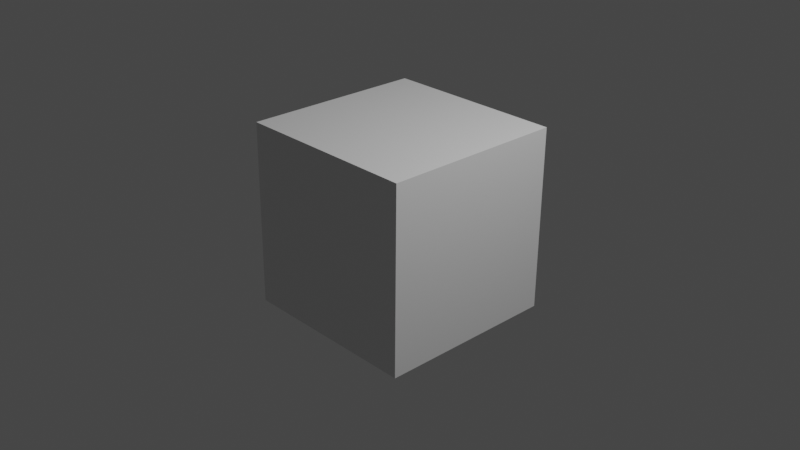 # Source: RollingCube.blend  (saved by Blender 2.91.10; exported with 4.5.12 LTS)
import bpy
from mathutils import Matrix  # noqa: F401  (used for matrix-valued properties, if any)

bpy.ops.wm.read_factory_settings(use_empty=True)
scene = bpy.context.scene
scene.name = 'Scene'

# ---- collections
col_collection = bpy.data.collections.new('Collection'); scene.collection.children.link(col_collection)

# ---- materials (node trees are filled in below, after node groups)
mat_material = bpy.data.materials.new('Material')
mat_material.alpha_threshold = 0.0
mat_material.use_transparent_shadow = False
mat_material.line_color = (0.0, 0.0, 0.0, 1.0)

# ---- material node trees
mat_material.use_nodes = True; mat_material.node_tree.nodes.clear()
_N = mat_material.node_tree.nodes; _L = mat_material.node_tree.links
n0 = _N.new('ShaderNodeOutputMaterial'); n0.name = 'Material Output'; n0.location = (300, 300)
n1 = _N.new('ShaderNodeBsdfPrincipled'); n1.name = 'Principled BSDF'; n1.location = (10, 300)
n1.distribution = 'GGX'
n1.subsurface_method = 'BURLEY'
n1.inputs[2].default_value = 0.4
n1.inputs[3].default_value = 1.45
n1.inputs[27].default_value = (0.0, 0.0, 0.0, 1.0)
n1.inputs[28].default_value = 1.0
_L.new(n1.outputs[0], n0.inputs[0])
n0.is_active_output = True

# ---- world
world_world = bpy.data.worlds.new('World'); scene.world = world_world
world_world.use_nodes = True; world_world.node_tree.nodes.clear()
_N = world_world.node_tree.nodes; _L = world_world.node_tree.links
n0 = _N.new('ShaderNodeOutputWorld'); n0.name = 'World Output'; n0.location = (300, 300)
n1 = _N.new('ShaderNodeBackground'); n1.name = 'Background'; n1.location = (10, 300)
n1.inputs[0].default_value = (0.05088, 0.05088, 0.05088, 1.0)
_L.new(n1.outputs[0], n0.inputs[0])
n0.is_active_output = True
world_world.color = (0.05088, 0.05088, 0.05088)
world_world.use_sun_shadow = False
world_world.sun_shadow_jitter_overblur = 0.0

# ---- cameras
cam_camera = bpy.data.cameras.new('Camera')
cam_camera.clip_end = 100.0
cam_camera.ortho_scale = 7.314

# ---- lights
light_light = bpy.data.lights.new('Light', 'POINT')
light_light.transmission_factor = 0.0
light_light.energy = 1000.0
light_light.shadow_soft_size = 0.1
light_light.shadow_maximum_resolution = 0.006
light_light.use_absolute_resolution = True

# ---- meshes
me_cube = bpy.data.meshes.new('Cube')
me_cube.from_pydata([(1.0, 1.0, 1.0), (1.0, 1.0, -1.0), (1.0, -1.0, 1.0), (1.0, -1.0, -1.0), (-1.0, 1.0, 1.0), (-1.0, 1.0, -1.0), (-1.0, -1.0, 1.0), (-1.0, -1.0, -1.0)], [], [(0, 4, 6, 2), (3, 2, 6, 7), (7, 6, 4, 5), (5, 1, 3, 7), (1, 0, 2, 3), (5, 4, 0, 1)])
_uv = me_cube.uv_layers.new(name='UVMap')
_uv.uv.foreach_set('vector', [0.625, 0.5, 0.875, 0.5, 0.875, 0.75, 0.625, 0.75, 0.375, 0.75, 0.625, 0.75, 0.625, 1.0, 0.375, 1.0, 0.375, 0.0, 0.625, 0.0, 0.625, 0.25, 0.375, 0.25, 0.125, 0.5, 0.375, 0.5, 0.375, 0.75, 0.125, 0.75, 0.375, 0.5, 0.625, 0.5, 0.625, 0.75, 0.375, 0.75, 0.375, 0.25, 0.625, 0.25, 0.625, 0.5, 0.375, 0.5])
me_cube.materials.append(mat_material)
me_cube.use_remesh_preserve_volume = False
me_cube.use_remesh_preserve_attributes = False
me_cube.use_mirror_vertex_groups = False
me_cube.update()

# ---- objects
ob_cube = bpy.data.objects.new('Cube', me_cube)
ob_light = bpy.data.objects.new('Light', light_light)
ob_camera = bpy.data.objects.new('Camera', cam_camera)

# ---- transforms, parenting, visibility, modifiers, constraints
ob_cube.location = (0.0, 0.0145, 0.0112)
ob_cube.rotation_euler = (3.142, -1.582, -1.571)
ob_cube.lock_rotations_4d = False
ob_cube.empty_display_type = 'ARROWS'
ob_cube.lineart.crease_threshold = 0.0
ob_light.location = (4.076, 1.005, 5.904)
ob_light.rotation_euler = (0.6503, 0.05522, 1.866)
ob_light.lock_rotations_4d = False
ob_light.empty_display_type = 'ARROWS'
ob_light.color = (0.0, 0.0, 0.0, 0.0)
ob_light.lineart.crease_threshold = 0.0
ob_camera.location = (7.359, -6.926, 4.958)
ob_camera.rotation_euler = (1.109, 0.0, 0.8149)
ob_camera.lock_rotations_4d = False
ob_camera.empty_display_type = 'ARROWS'
ob_camera.color = (0.0, 0.0, 0.0, 0.0)
ob_camera.display_type = 'WIRE'
ob_camera.lineart.crease_threshold = 0.0

# ---- collection membership
col_collection.objects.link(ob_cube)
col_collection.objects.link(ob_light)
col_collection.objects.link(ob_camera)

# ---- scene / render settings (as saved in the file)
scene.camera = ob_camera
scene.frame_start = 1; scene.frame_end = 80; scene.frame_set(79)
scene.render.engine = 'BLENDER_EEVEE_NEXT'
scene.cycles.use_denoising = False
scene.cycles.samples = 128
scene.cycles.sampling_pattern = 'TABULATED_SOBOL'
scene.cycles.use_adaptive_sampling = False
scene.cycles.use_light_tree = False
scene.view_settings.view_transform = 'Filmic'
bpy.context.view_layer.update()
